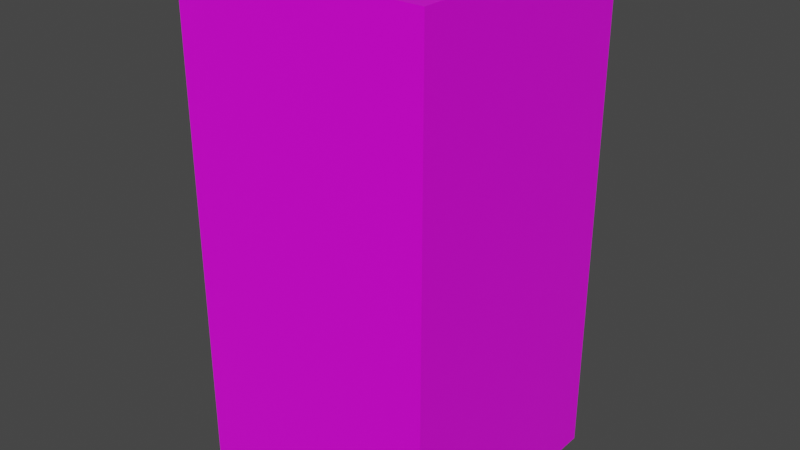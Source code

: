 # Source: DefaultWall.blend  (saved by Blender 3.0.42; exported with 4.5.12 LTS)
import bpy
from mathutils import Matrix  # noqa: F401  (used for matrix-valued properties, if any)

bpy.ops.wm.read_factory_settings(use_empty=True)
scene = bpy.context.scene
scene.name = 'Scene'

# ---- collections
col_collection = bpy.data.collections.new('Collection'); scene.collection.children.link(col_collection)

# ---- images (referenced by path relative to the original .blend; pixels are not part of the script)
import os
ASSET_DIR = os.environ.get("B2B_ASSET_DIR", "")  # directory of the original .blend (textures are referenced by path, not embedded)
HERE = os.path.dirname(os.path.abspath(__file__))  # packed textures are extracted next to this script under _unpacked/

def load_image(name, relpath, width, height, colorspace="sRGB"):
    """Load a texture the original file referenced (path relative to the .blend, or extracted next to this script)."""
    p = next((c for c in (os.path.join(HERE, relpath), os.path.join(ASSET_DIR, relpath)) if relpath and os.path.exists(c)), "")
    if p:
        img = bpy.data.images.load(p, check_existing=True)
        img.name = name
    else:  # same state as the original file: an image datablock whose file is absent (Cycles renders it pink)
        img = bpy.data.images.new(name, width, height)
        img.source = "FILE"
        img.filepath = "//" + (relpath or name)
    img.colorspace_settings.name = colorspace
    return img
img_siltstone_png = load_image('Siltstone.png', 'Siltstone.png', 1024, 1024, 'sRGB')

# ---- materials (node trees are filled in below, after node groups)
mat_material = bpy.data.materials.new('Material')
mat_material.alpha_threshold = 0.0
mat_material.use_transparent_shadow = False
mat_material.line_color = (0.0, 0.0, 0.0, 1.0)

# ---- material node trees
mat_material.use_nodes = True; mat_material.node_tree.nodes.clear()
_N = mat_material.node_tree.nodes; _L = mat_material.node_tree.links
n0 = _N.new('ShaderNodeOutputMaterial'); n0.name = 'Material Output'; n0.location = (300, 300)
n1 = _N.new('ShaderNodeBsdfPrincipled'); n1.name = 'Principled BSDF'; n1.location = (10, 300)
n1.distribution = 'GGX'
n1.subsurface_method = 'RANDOM_WALK_SKIN'
n1.inputs[2].default_value = 0.4
n1.inputs[3].default_value = 1.45
n1.inputs[27].default_value = (0.0, 0.0, 0.0, 1.0)
n1.inputs[28].default_value = 1.0
n2 = _N.new('ShaderNodeTexImage'); n2.name = 'Image Texture'; n2.location = (-280, 280)
n2.image = img_siltstone_png
_L.new(n1.outputs[0], n0.inputs[0])
_L.new(n2.outputs[0], n1.inputs[0])
n0.is_active_output = True

# ---- world
world_world = bpy.data.worlds.new('World'); scene.world = world_world
world_world.use_nodes = True; world_world.node_tree.nodes.clear()
_N = world_world.node_tree.nodes; _L = world_world.node_tree.links
n0 = _N.new('ShaderNodeOutputWorld'); n0.name = 'World Output'; n0.location = (300, 300)
n1 = _N.new('ShaderNodeBackground'); n1.name = 'Background'; n1.location = (10, 300)
n1.inputs[0].default_value = (0.05088, 0.05088, 0.05088, 1.0)
_L.new(n1.outputs[0], n0.inputs[0])
n0.is_active_output = True
world_world.color = (0.05088, 0.05088, 0.05088)
world_world.use_sun_shadow = False
world_world.sun_shadow_jitter_overblur = 0.0

# ---- meshes
me_cube = bpy.data.meshes.new('Cube')
me_cube.from_pydata([(3.0, 3.0, 6.0), (3.0, 3.0, 0.0), (0.0, 3.0, 0.0), (0.0, 3.0, 6.0), (0.0, 3.0, 6.0), (0.0, 3.0, 0.0), (3.0, 3.0, 0.0), (3.0, 0.0, 0.0), (0.0, 3.0, 0.0), (0.0, 0.0, 0.0), (3.0, 3.0, 6.0), (3.0, 0.0, 6.0), (0.0, 3.0, 6.0), (0.0, 0.0, 6.0), (3.0, 3.0, 6.0), (3.0, 3.0, 0.0), (3.0, 0.0, 6.0), (3.0, 0.0, 0.0), (3.0, 0.0, 6.0), (3.0, 0.0, 0.0), (0.0, 0.0, 6.0), (0.0, 0.0, 0.0), (0.0, 0.0, 6.0), (0.0, 0.0, 0.0)], [], [(15, 14, 16, 17), (23, 22, 3, 2), (10, 12, 13, 11), (19, 18, 20, 21), (5, 4, 0, 1), (8, 6, 7, 9)])
_uv = me_cube.uv_layers.new(name='UVMap')
_uv.uv.foreach_set('vector', [0.25, 0.9999, 0.25, 7.057e-05, 0.75, 7.057e-05, 0.75, 0.9999, 0.9999, 7.069e-05, 0.9999, 0.9999, 7.069e-05, 0.9999, 7.069e-05, 7.072e-05, 9.996e-05, 0.25, 0.9999, 0.25, 0.9999, 0.7499, 0.0001004, 0.7499, 7.081e-05, 0.9999, 7.075e-05, 7.066e-05, 0.9999, 7.069e-05, 0.9999, 0.9999, 0.5, 7.07e-05, 0.5, 0.9999, 7.07e-05, 0.9999, 7.07e-05, 7.073e-05, 0.0005735, 0.3751, 0.9994, 0.3751, 0.9994, 0.6249, 0.0005738, 0.6249])
me_cube.materials.append(mat_material)
me_cube.use_remesh_preserve_volume = False
me_cube.use_remesh_preserve_attributes = False
me_cube.use_mirror_vertex_groups = False
me_cube.update()

# ---- objects
ob_cube = bpy.data.objects.new('Cube', me_cube)

# ---- transforms, parenting, visibility, modifiers, constraints
ob_cube.location = (0.0, 0.0, 0.0)
ob_cube.lock_rotations_4d = False
ob_cube.empty_display_type = 'ARROWS'
ob_cube.lineart.crease_threshold = 0.0
_vg = ob_cube.vertex_groups.new(name='Top')
_vg = ob_cube.vertex_groups.new(name='Bottom')
_vg = ob_cube.vertex_groups.new(name='Front')
_vg = ob_cube.vertex_groups.new(name='Back')
_vg = ob_cube.vertex_groups.new(name='Left')
_vg = ob_cube.vertex_groups.new(name='Right')

# ---- collection membership
col_collection.objects.link(ob_cube)

# ---- scene / render settings (as saved in the file)
scene.frame_start = 1; scene.frame_end = 250; scene.frame_set(1)
scene.render.engine = 'BLENDER_EEVEE_NEXT'
scene.cycles.sampling_pattern = 'TABULATED_SOBOL'
scene.cycles.use_light_tree = False
scene.view_settings.view_transform = 'Filmic'
bpy.context.view_layer.update()

# ---- added for rendering (the .blend has no active camera and no usable light): camera, sun
cam_auto = bpy.data.cameras.new('AutoCamera')
cam_auto.lens = 50.0
cam_auto.sensor_width = 36.0
cam_auto.clip_end = 1000.0
ob_auto_camera = bpy.data.objects.new('AutoCamera', cam_auto)
scene.collection.objects.link(ob_auto_camera)
ob_auto_camera.location = (8.29898, -6.65878, 8.43919)
ob_auto_camera.rotation_euler = (1.09748, -7.21219e-08, 0.694738)
scene.camera = ob_auto_camera
light_auto_sun = bpy.data.lights.new('AutoSun', 'SUN')
light_auto_sun.energy = 3.0
light_auto_sun.angle = 0.0523599
ob_auto_sun = bpy.data.objects.new('AutoSun', light_auto_sun)
scene.collection.objects.link(ob_auto_sun)
ob_auto_sun.rotation_euler = (0.872665, 0.174533, 0.523599)
bpy.context.view_layer.update()
